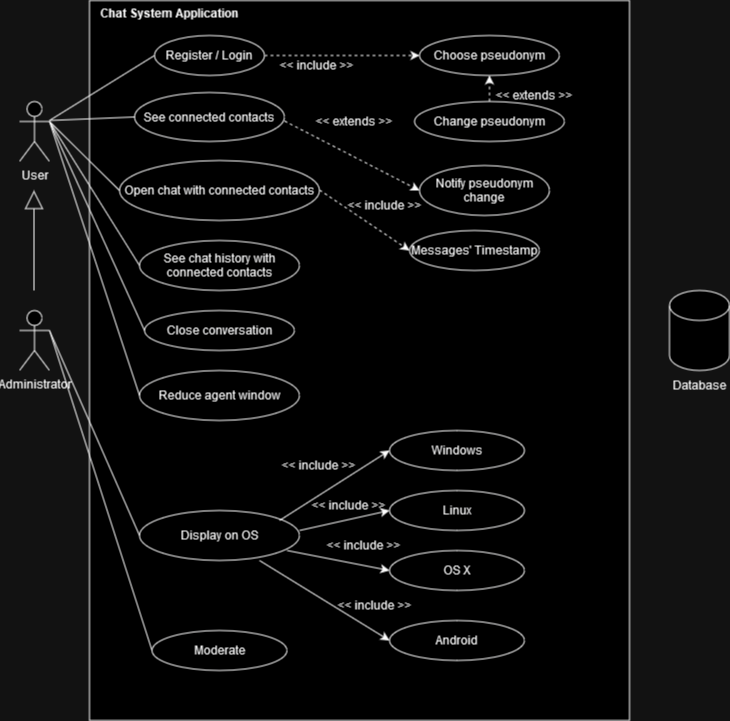

The diagram above was exported from draw.io. Its source (the exported page's mxGraphModel, read from the mxfile embedded in the PNG):
<mxGraphModel dx="1050" dy="530" grid="1" gridSize="10" guides="1" tooltips="1" connect="1" arrows="1" fold="1" page="1" pageScale="1" pageWidth="827" pageHeight="1169" math="0" shadow="0">
  <root>
    <mxCell id="0" />
    <mxCell id="1" parent="0" />
    <mxCell id="6HZu-Dko0kH3TNij78uc-66" value="" style="rounded=0;whiteSpace=wrap;html=1;" parent="1" vertex="1">
      <mxGeometry x="140" y="40" width="540" height="720" as="geometry" />
    </mxCell>
    <mxCell id="6HZu-Dko0kH3TNij78uc-2" value="User" style="shape=umlActor;verticalLabelPosition=bottom;verticalAlign=top;html=1;outlineConnect=0;" parent="1" vertex="1">
      <mxGeometry x="70" y="141" width="30" height="60" as="geometry" />
    </mxCell>
    <mxCell id="6HZu-Dko0kH3TNij78uc-3" value="Administrator" style="shape=umlActor;verticalLabelPosition=bottom;verticalAlign=top;html=1;outlineConnect=0;" parent="1" vertex="1">
      <mxGeometry x="70" y="350" width="30" height="60" as="geometry" />
    </mxCell>
    <mxCell id="6HZu-Dko0kH3TNij78uc-6" value="Register / Login" style="ellipse;whiteSpace=wrap;html=1;" parent="1" vertex="1">
      <mxGeometry x="205" y="75" width="110" height="40" as="geometry" />
    </mxCell>
    <mxCell id="6HZu-Dko0kH3TNij78uc-7" value="Notify pseudonym change" style="ellipse;whiteSpace=wrap;html=1;" parent="1" vertex="1">
      <mxGeometry x="470" y="205" width="130" height="50" as="geometry" />
    </mxCell>
    <mxCell id="6HZu-Dko0kH3TNij78uc-8" value="Choose pseudonym" style="ellipse;whiteSpace=wrap;html=1;" parent="1" vertex="1">
      <mxGeometry x="470" y="75" width="140" height="40" as="geometry" />
    </mxCell>
    <mxCell id="6HZu-Dko0kH3TNij78uc-9" value="Open chat with connected contacts" style="ellipse;whiteSpace=wrap;html=1;" parent="1" vertex="1">
      <mxGeometry x="170" y="200" width="200" height="60" as="geometry" />
    </mxCell>
    <mxCell id="6HZu-Dko0kH3TNij78uc-10" value="See connected contacts" style="ellipse;whiteSpace=wrap;html=1;" parent="1" vertex="1">
      <mxGeometry x="185" y="132" width="150" height="49" as="geometry" />
    </mxCell>
    <mxCell id="6HZu-Dko0kH3TNij78uc-11" value="Change pseudonym" style="ellipse;whiteSpace=wrap;html=1;" parent="1" vertex="1">
      <mxGeometry x="465" y="141" width="150" height="40" as="geometry" />
    </mxCell>
    <mxCell id="6HZu-Dko0kH3TNij78uc-12" value="See chat history with connected contacts" style="ellipse;whiteSpace=wrap;html=1;" parent="1" vertex="1">
      <mxGeometry x="190" y="280" width="160" height="50" as="geometry" />
    </mxCell>
    <mxCell id="6HZu-Dko0kH3TNij78uc-13" value="Close conversation" style="ellipse;whiteSpace=wrap;html=1;" parent="1" vertex="1">
      <mxGeometry x="195" y="350" width="150" height="40" as="geometry" />
    </mxCell>
    <mxCell id="6HZu-Dko0kH3TNij78uc-14" value="Messages' Timestamp" style="ellipse;whiteSpace=wrap;html=1;" parent="1" vertex="1">
      <mxGeometry x="460" y="270" width="130" height="40" as="geometry" />
    </mxCell>
    <mxCell id="6HZu-Dko0kH3TNij78uc-15" value="Reduce agent window" style="ellipse;whiteSpace=wrap;html=1;" parent="1" vertex="1">
      <mxGeometry x="190" y="410" width="160" height="50" as="geometry" />
    </mxCell>
    <mxCell id="6HZu-Dko0kH3TNij78uc-17" value="Display on OS" style="ellipse;whiteSpace=wrap;html=1;" parent="1" vertex="1">
      <mxGeometry x="190" y="550" width="160" height="50" as="geometry" />
    </mxCell>
    <mxCell id="6HZu-Dko0kH3TNij78uc-18" value="Moderate" style="ellipse;whiteSpace=wrap;html=1;" parent="1" vertex="1">
      <mxGeometry x="202.5" y="670" width="135" height="40" as="geometry" />
    </mxCell>
    <mxCell id="6HZu-Dko0kH3TNij78uc-19" value="Windows" style="ellipse;whiteSpace=wrap;html=1;" parent="1" vertex="1">
      <mxGeometry x="440" y="470" width="135" height="40" as="geometry" />
    </mxCell>
    <mxCell id="6HZu-Dko0kH3TNij78uc-20" value="Linux" style="ellipse;whiteSpace=wrap;html=1;" parent="1" vertex="1">
      <mxGeometry x="440" y="530" width="135" height="40" as="geometry" />
    </mxCell>
    <mxCell id="6HZu-Dko0kH3TNij78uc-21" value="OS X" style="ellipse;whiteSpace=wrap;html=1;" parent="1" vertex="1">
      <mxGeometry x="440" y="590" width="135" height="40" as="geometry" />
    </mxCell>
    <mxCell id="6HZu-Dko0kH3TNij78uc-22" value="Android" style="ellipse;whiteSpace=wrap;html=1;" parent="1" vertex="1">
      <mxGeometry x="440" y="660" width="135" height="40" as="geometry" />
    </mxCell>
    <mxCell id="6HZu-Dko0kH3TNij78uc-25" value="" style="endArrow=classic;html=1;rounded=0;entryX=0;entryY=0.5;entryDx=0;entryDy=0;" parent="1" target="6HZu-Dko0kH3TNij78uc-19" edge="1">
      <mxGeometry width="50" height="50" relative="1" as="geometry">
        <mxPoint x="330" y="560" as="sourcePoint" />
        <mxPoint x="380" y="510" as="targetPoint" />
      </mxGeometry>
    </mxCell>
    <mxCell id="6HZu-Dko0kH3TNij78uc-26" value="" style="endArrow=classic;html=1;rounded=0;entryX=0;entryY=0.5;entryDx=0;entryDy=0;" parent="1" target="6HZu-Dko0kH3TNij78uc-20" edge="1">
      <mxGeometry width="50" height="50" relative="1" as="geometry">
        <mxPoint x="350" y="570" as="sourcePoint" />
        <mxPoint x="434" y="500" as="targetPoint" />
      </mxGeometry>
    </mxCell>
    <mxCell id="6HZu-Dko0kH3TNij78uc-27" value="" style="endArrow=classic;html=1;rounded=0;entryX=0;entryY=0.5;entryDx=0;entryDy=0;" parent="1" target="6HZu-Dko0kH3TNij78uc-21" edge="1">
      <mxGeometry width="50" height="50" relative="1" as="geometry">
        <mxPoint x="337.5" y="590" as="sourcePoint" />
        <mxPoint x="387.5" y="540" as="targetPoint" />
      </mxGeometry>
    </mxCell>
    <mxCell id="6HZu-Dko0kH3TNij78uc-28" value="" style="endArrow=classic;html=1;rounded=0;entryX=0;entryY=0.5;entryDx=0;entryDy=0;" parent="1" target="6HZu-Dko0kH3TNij78uc-22" edge="1">
      <mxGeometry width="50" height="50" relative="1" as="geometry">
        <mxPoint x="310" y="600" as="sourcePoint" />
        <mxPoint x="360" y="550" as="targetPoint" />
      </mxGeometry>
    </mxCell>
    <mxCell id="6HZu-Dko0kH3TNij78uc-30" value="&amp;lt;&amp;lt; include &amp;gt;&amp;gt;" style="text;html=1;strokeColor=none;fillColor=none;align=center;verticalAlign=middle;whiteSpace=wrap;rounded=0;" parent="1" vertex="1">
      <mxGeometry x="324" y="490" width="90" height="30" as="geometry" />
    </mxCell>
    <mxCell id="6HZu-Dko0kH3TNij78uc-31" value="&amp;lt;&amp;lt; include &amp;gt;&amp;gt;" style="text;html=1;strokeColor=none;fillColor=none;align=center;verticalAlign=middle;whiteSpace=wrap;rounded=0;" parent="1" vertex="1">
      <mxGeometry x="354" y="530" width="90" height="30" as="geometry" />
    </mxCell>
    <mxCell id="6HZu-Dko0kH3TNij78uc-32" value="&amp;lt;&amp;lt; include &amp;gt;&amp;gt;" style="text;html=1;strokeColor=none;fillColor=none;align=center;verticalAlign=middle;whiteSpace=wrap;rounded=0;" parent="1" vertex="1">
      <mxGeometry x="369" y="570" width="90" height="30" as="geometry" />
    </mxCell>
    <mxCell id="6HZu-Dko0kH3TNij78uc-33" value="&amp;lt;&amp;lt; include &amp;gt;&amp;gt;" style="text;html=1;strokeColor=none;fillColor=none;align=center;verticalAlign=middle;whiteSpace=wrap;rounded=0;" parent="1" vertex="1">
      <mxGeometry x="380" y="630" width="90" height="30" as="geometry" />
    </mxCell>
    <mxCell id="6HZu-Dko0kH3TNij78uc-35" value="" style="endArrow=classic;dashed=1;html=1;rounded=0;exitX=1;exitY=0.5;exitDx=0;exitDy=0;startArrow=none;startFill=0;endFill=1;" parent="1" source="6HZu-Dko0kH3TNij78uc-6" edge="1">
      <mxGeometry width="50" height="50" relative="1" as="geometry">
        <mxPoint x="315" y="90" as="sourcePoint" />
        <mxPoint x="470" y="95" as="targetPoint" />
      </mxGeometry>
    </mxCell>
    <mxCell id="6HZu-Dko0kH3TNij78uc-36" value="&amp;lt;&amp;lt; include &amp;gt;&amp;gt;" style="text;html=1;strokeColor=none;fillColor=none;align=center;verticalAlign=middle;whiteSpace=wrap;rounded=0;" parent="1" vertex="1">
      <mxGeometry x="320" y="90" width="94" height="30" as="geometry" />
    </mxCell>
    <mxCell id="6HZu-Dko0kH3TNij78uc-37" value="" style="endArrow=classic;dashed=1;html=1;rounded=0;entryX=0.5;entryY=1;entryDx=0;entryDy=0;exitX=0.5;exitY=0;exitDx=0;exitDy=0;startArrow=none;startFill=0;endFill=1;" parent="1" source="6HZu-Dko0kH3TNij78uc-11" target="6HZu-Dko0kH3TNij78uc-8" edge="1">
      <mxGeometry width="50" height="50" relative="1" as="geometry">
        <mxPoint x="500" y="132" as="sourcePoint" />
        <mxPoint x="615" y="132" as="targetPoint" />
      </mxGeometry>
    </mxCell>
    <mxCell id="6HZu-Dko0kH3TNij78uc-39" value="&amp;lt;&amp;lt; extends &amp;gt;&amp;gt;" style="text;html=1;strokeColor=none;fillColor=none;align=center;verticalAlign=middle;whiteSpace=wrap;rounded=0;" parent="1" vertex="1">
      <mxGeometry x="540" y="120" width="90" height="30" as="geometry" />
    </mxCell>
    <mxCell id="6HZu-Dko0kH3TNij78uc-42" value="" style="endArrow=classic;dashed=1;html=1;rounded=0;entryX=0;entryY=0.5;entryDx=0;entryDy=0;exitX=1;exitY=0.5;exitDx=0;exitDy=0;startArrow=none;startFill=0;endFill=1;" parent="1" target="6HZu-Dko0kH3TNij78uc-7" edge="1">
      <mxGeometry width="50" height="50" relative="1" as="geometry">
        <mxPoint x="335" y="160.5" as="sourcePoint" />
        <mxPoint x="450" y="160.5" as="targetPoint" />
      </mxGeometry>
    </mxCell>
    <mxCell id="6HZu-Dko0kH3TNij78uc-43" value="&amp;lt;&amp;lt; extends &amp;gt;&amp;gt;" style="text;html=1;strokeColor=none;fillColor=none;align=center;verticalAlign=middle;whiteSpace=wrap;rounded=0;" parent="1" vertex="1">
      <mxGeometry x="360" y="146" width="90" height="30" as="geometry" />
    </mxCell>
    <mxCell id="6HZu-Dko0kH3TNij78uc-45" value="" style="endArrow=classic;dashed=1;html=1;rounded=0;exitX=1;exitY=0.5;exitDx=0;exitDy=0;startArrow=none;startFill=0;endFill=1;entryX=0;entryY=0.5;entryDx=0;entryDy=0;" parent="1" target="6HZu-Dko0kH3TNij78uc-14" edge="1">
      <mxGeometry width="50" height="50" relative="1" as="geometry">
        <mxPoint x="370" y="229.5" as="sourcePoint" />
        <mxPoint x="525" y="229.5" as="targetPoint" />
      </mxGeometry>
    </mxCell>
    <mxCell id="6HZu-Dko0kH3TNij78uc-46" value="&amp;lt;&amp;lt; include &amp;gt;&amp;gt;" style="text;html=1;strokeColor=none;fillColor=none;align=center;verticalAlign=middle;whiteSpace=wrap;rounded=0;" parent="1" vertex="1">
      <mxGeometry x="390" y="230" width="90" height="30" as="geometry" />
    </mxCell>
    <mxCell id="6HZu-Dko0kH3TNij78uc-57" value="" style="endArrow=none;html=1;rounded=0;entryX=0;entryY=0.5;entryDx=0;entryDy=0;" parent="1" target="6HZu-Dko0kH3TNij78uc-6" edge="1">
      <mxGeometry width="50" height="50" relative="1" as="geometry">
        <mxPoint x="100" y="160" as="sourcePoint" />
        <mxPoint x="150" y="110" as="targetPoint" />
      </mxGeometry>
    </mxCell>
    <mxCell id="6HZu-Dko0kH3TNij78uc-58" value="" style="endArrow=none;html=1;rounded=0;entryX=0;entryY=0.5;entryDx=0;entryDy=0;" parent="1" target="6HZu-Dko0kH3TNij78uc-10" edge="1">
      <mxGeometry width="50" height="50" relative="1" as="geometry">
        <mxPoint x="100" y="160" as="sourcePoint" />
        <mxPoint x="215" y="105" as="targetPoint" />
      </mxGeometry>
    </mxCell>
    <mxCell id="6HZu-Dko0kH3TNij78uc-59" value="" style="endArrow=none;html=1;rounded=0;entryX=0;entryY=0.5;entryDx=0;entryDy=0;exitX=1;exitY=0.3333333333333333;exitDx=0;exitDy=0;exitPerimeter=0;" parent="1" source="6HZu-Dko0kH3TNij78uc-2" target="6HZu-Dko0kH3TNij78uc-9" edge="1">
      <mxGeometry width="50" height="50" relative="1" as="geometry">
        <mxPoint x="120" y="180" as="sourcePoint" />
        <mxPoint x="225" y="115" as="targetPoint" />
      </mxGeometry>
    </mxCell>
    <mxCell id="6HZu-Dko0kH3TNij78uc-60" value="" style="endArrow=none;html=1;rounded=0;entryX=0;entryY=0.5;entryDx=0;entryDy=0;exitX=1;exitY=0.3333333333333333;exitDx=0;exitDy=0;exitPerimeter=0;" parent="1" source="6HZu-Dko0kH3TNij78uc-2" target="6HZu-Dko0kH3TNij78uc-12" edge="1">
      <mxGeometry width="50" height="50" relative="1" as="geometry">
        <mxPoint x="130" y="190" as="sourcePoint" />
        <mxPoint x="235" y="125" as="targetPoint" />
      </mxGeometry>
    </mxCell>
    <mxCell id="6HZu-Dko0kH3TNij78uc-61" value="" style="endArrow=none;html=1;rounded=0;entryX=0;entryY=0.5;entryDx=0;entryDy=0;exitX=1;exitY=0.3333333333333333;exitDx=0;exitDy=0;exitPerimeter=0;" parent="1" source="6HZu-Dko0kH3TNij78uc-2" target="6HZu-Dko0kH3TNij78uc-13" edge="1">
      <mxGeometry width="50" height="50" relative="1" as="geometry">
        <mxPoint x="140" y="200" as="sourcePoint" />
        <mxPoint x="245" y="135" as="targetPoint" />
      </mxGeometry>
    </mxCell>
    <mxCell id="6HZu-Dko0kH3TNij78uc-62" value="" style="endArrow=none;html=1;rounded=0;entryX=0;entryY=0.5;entryDx=0;entryDy=0;exitX=1;exitY=0.3333333333333333;exitDx=0;exitDy=0;exitPerimeter=0;" parent="1" source="6HZu-Dko0kH3TNij78uc-2" target="6HZu-Dko0kH3TNij78uc-15" edge="1">
      <mxGeometry width="50" height="50" relative="1" as="geometry">
        <mxPoint x="150" y="210" as="sourcePoint" />
        <mxPoint x="255" y="145" as="targetPoint" />
      </mxGeometry>
    </mxCell>
    <mxCell id="6HZu-Dko0kH3TNij78uc-63" value="" style="endArrow=none;html=1;rounded=0;entryX=0;entryY=0.5;entryDx=0;entryDy=0;exitX=1;exitY=0.3333333333333333;exitDx=0;exitDy=0;exitPerimeter=0;" parent="1" source="6HZu-Dko0kH3TNij78uc-3" target="6HZu-Dko0kH3TNij78uc-17" edge="1">
      <mxGeometry width="50" height="50" relative="1" as="geometry">
        <mxPoint x="160" y="220" as="sourcePoint" />
        <mxPoint x="265" y="155" as="targetPoint" />
      </mxGeometry>
    </mxCell>
    <mxCell id="6HZu-Dko0kH3TNij78uc-64" value="" style="endArrow=none;html=1;rounded=0;exitX=1;exitY=0.3333333333333333;exitDx=0;exitDy=0;exitPerimeter=0;entryX=0;entryY=0.5;entryDx=0;entryDy=0;" parent="1" source="6HZu-Dko0kH3TNij78uc-3" target="6HZu-Dko0kH3TNij78uc-18" edge="1">
      <mxGeometry width="50" height="50" relative="1" as="geometry">
        <mxPoint x="170" y="230" as="sourcePoint" />
        <mxPoint x="275" y="165" as="targetPoint" />
      </mxGeometry>
    </mxCell>
    <mxCell id="6HZu-Dko0kH3TNij78uc-69" value="" style="group" parent="1" connectable="0" vertex="1">
      <mxGeometry x="720" y="330" width="60" height="110" as="geometry" />
    </mxCell>
    <mxCell id="6HZu-Dko0kH3TNij78uc-67" value="" style="shape=cylinder3;whiteSpace=wrap;html=1;boundedLbl=1;backgroundOutline=1;size=15;" parent="6HZu-Dko0kH3TNij78uc-69" vertex="1">
      <mxGeometry width="60" height="80" as="geometry" />
    </mxCell>
    <mxCell id="6HZu-Dko0kH3TNij78uc-68" value="Database" style="text;html=1;strokeColor=none;fillColor=none;align=center;verticalAlign=middle;whiteSpace=wrap;rounded=0;" parent="6HZu-Dko0kH3TNij78uc-69" vertex="1">
      <mxGeometry y="80" width="60" height="30" as="geometry" />
    </mxCell>
    <mxCell id="SsNJrTYfuRpY6W5EVTd_-1" value="" style="endArrow=block;endSize=16;endFill=0;html=1;rounded=0;" edge="1" parent="1">
      <mxGeometry x="0.125" y="-80" width="160" relative="1" as="geometry">
        <mxPoint x="84.5" y="330" as="sourcePoint" />
        <mxPoint x="84.5" y="230" as="targetPoint" />
        <mxPoint as="offset" />
      </mxGeometry>
    </mxCell>
    <mxCell id="SsNJrTYfuRpY6W5EVTd_-4" value="Chat System Application" style="text;align=center;fontStyle=1;verticalAlign=middle;spacingLeft=3;spacingRight=3;strokeColor=none;rotatable=0;points=[[0,0.5],[1,0.5]];portConstraint=eastwest;html=1;" vertex="1" parent="1">
      <mxGeometry x="180" y="40" width="80" height="26" as="geometry" />
    </mxCell>
  </root>
</mxGraphModel>